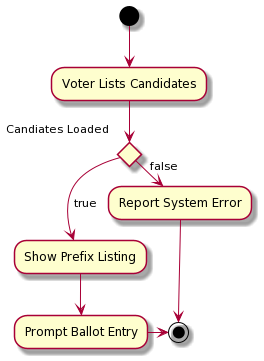

The diagram above was rendered by PlantUML. Its source (embedded in the PNG):
@startuml
(*) --> "Voter Lists Candidates"

if "Candiates Loaded" then
  -->[true] "Show Prefix Listing"
  --> "Prompt Ballot Entry"
  -right-> (*)
else
  ->[false] "Report System Error"
  -> (*)
endif
@enduml